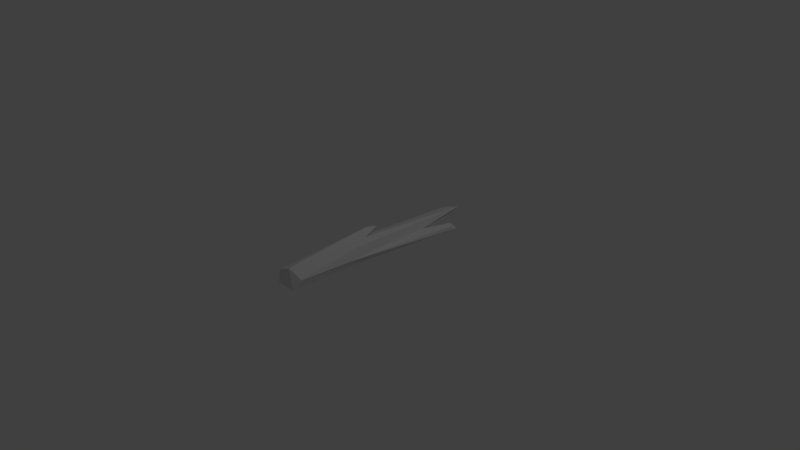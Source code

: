 # Source: driftwood_2.blend  (saved by Blender 3.3.6; exported with 4.5.12 LTS)
import bpy
from mathutils import Matrix  # noqa: F401  (used for matrix-valued properties, if any)

bpy.ops.wm.read_factory_settings(use_empty=True)
scene = bpy.context.scene
scene.name = 'Scene'

# ---- collections
col_collection_1 = bpy.data.collections.new('Collection 1'); scene.collection.children.link(col_collection_1)

# ---- world
world_world = bpy.data.worlds.new('World'); scene.world = world_world
world_world.color = (0.05088, 0.05088, 0.05088)
world_world.use_sun_shadow = False
world_world.sun_shadow_jitter_overblur = 0.0
world_world.cycles.sampling_method = 'MANUAL'

# ---- cameras
cam_camera = bpy.data.cameras.new('Camera')
cam_camera.clip_end = 100.0
cam_camera.lens = 35.0
cam_camera.sensor_width = 32.0
cam_camera.sensor_height = 18.0
cam_camera.ortho_scale = 7.314
cam_camera.dof.focus_distance = 0.0

# ---- lights
light_lamp = bpy.data.lights.new('Lamp', 'POINT')
light_lamp.transmission_factor = 0.0
light_lamp.cutoff_distance = 30.0
light_lamp.energy = 100.0
light_lamp.shadow_buffer_clip_start = 1.001
light_lamp.shadow_soft_size = 0.1
light_lamp.shadow_maximum_resolution = 0.006
light_lamp.use_absolute_resolution = True

# ---- meshes
me_cylinder = bpy.data.meshes.new('Cylinder')
me_cylinder.from_pydata([(-0.08245, 0.1667, -1.466), (0.02612, 0.2826, 0.0759), (0.08839, 0.2008, -1.561), (0.1144, 0.246, 0.3359), (0.1308, 0.12, -0.8377), (0.1553, 0.1128, 0.4204), (0.1189, 0.0304, -0.8262), (0.1052, 0.0009861, 0.1187), (0.000494, 0.03118, -1.054), (-0.04046, 0.01384, -0.3683), (-0.1177, 0.105, -0.9107), (-0.136, 0.1341, 0.456), (-0.1165, 0.227, 0.03035), (-0.005305, 0.27, 1.262), (0.1415, 0.1383, 1.195), (0.08716, 0.006337, 1.282), (-0.1064, 0.06925, 1.34), (-0.1313, 0.2195, 1.299), (0.03714, 0.1045, -1.459), (-0.04953, 0.3251, -0.1819), (-0.1087, 0.322, -0.1147), (-0.06622, 0.3559, -0.006909), (0.217, 0.09226, -1.277), (0.2514, 0.05702, -1.233), (0.2066, 0.03018, -1.335), (0.2656, 0.003986, -1.351)], [], [(1, 2, 0), (2, 5, 4), (7, 8, 6), (8, 11, 10), (3, 14, 5), (4, 18, 2), (11, 9, 16), (7, 14, 15), (11, 17, 12), (9, 15, 16), (13, 16, 15), (2, 18, 0), (12, 0, 10), (8, 18, 6), (10, 18, 8), (1, 21, 13), (19, 20, 21), (12, 19, 1), (17, 21, 20), (6, 25, 7), (22, 25, 24), (6, 22, 24), (5, 25, 23), (4, 23, 22), (1, 3, 2), (2, 3, 5), (7, 9, 8), (8, 9, 11), (3, 13, 14), (10, 11, 12), (12, 1, 0), (4, 6, 18), (16, 17, 11), (3, 1, 13), (7, 5, 14), (9, 7, 15), (14, 13, 15), (17, 16, 13), (10, 0, 18), (1, 19, 21), (12, 20, 19), (12, 17, 20), (17, 13, 21), (6, 24, 25), (22, 23, 25), (6, 4, 22), (5, 7, 25), (4, 5, 23)])
_uv = me_cylinder.uv_layers.new(name='UVMap')
_uv.uv.foreach_set('vector', [0.2837, 0.4271, 0.3129, 0.971, 0.2707, 0.9489, 0.3129, 0.971, 0.374, 0.2943, 0.3525, 0.739, 0.1984, 0.6037, 0.1256, 0.2115, 0.1743, 0.2781, 0.1256, 0.2115, 0.1011, 0.7401, 0.08195, 0.2637, 0.322, 0.3235, 0.3692, 0.04065, 0.374, 0.2943, 0.3525, 0.739, 0.3328, 0.9561, 0.3129, 0.971, 0.1011, 0.7401, 0.138, 0.4477, 0.1393, 0.9565, 0.421, 0.4017, 0.3692, 0.04065, 0.415, 0.0009566, 0.1011, 0.7401, 0.1033, 0.9511, 0.05396, 0.5976, 0.138, 0.4477, 0.211, 1.0, 0.1393, 0.9565, 0.07007, 0.9993, 0.1393, 0.9565, 0.211, 1.0, 0.1019, 0.0, 0.1084, 0.06132, 0.05283, 0.06565, 0.05396, 0.5976, 0.05283, 0.06565, 0.08195, 0.2637, 0.1256, 0.2115, 0.1084, 0.06132, 0.1743, 0.2781, 0.08195, 0.2637, 0.1084, 0.06132, 0.1256, 0.2115, 0.2837, 0.4271, 0.2336, 0.4335, 0.3092, 0.0, 0.007963, 0.5429, 0.01599, 0.5694, 0.0, 0.5976, 0.2446, 0.4754, 0.211, 0.4658, 0.2837, 0.4271, 0.1033, 0.9511, 0.0, 0.5976, 0.01599, 0.5694, 0.1743, 0.2781, 0.211, 0.09343, 0.1984, 0.6037, 0.1665, 0.1154, 0.211, 0.09343, 0.1906, 0.1144, 0.1743, 0.2781, 0.1665, 0.1154, 0.1906, 0.1144, 0.374, 0.2943, 0.421, 0.8997, 0.4051, 0.8696, 0.3525, 0.739, 0.4051, 0.8696, 0.3948, 0.8812, 0.2837, 0.4271, 0.322, 0.3235, 0.3129, 0.971, 0.3129, 0.971, 0.322, 0.3235, 0.374, 0.2943, 0.1984, 0.6037, 0.138, 0.4477, 0.1256, 0.2115, 0.1256, 0.2115, 0.138, 0.4477, 0.1011, 0.7401, 0.322, 0.3235, 0.3092, 0.0, 0.3692, 0.04065, 0.08195, 0.2637, 0.1011, 0.7401, 0.05396, 0.5976, 0.2446, 0.4754, 0.2837, 0.4271, 0.2707, 0.9489, 0.3525, 0.739, 0.3647, 0.8289, 0.3328, 0.9561, 0.1393, 0.9565, 0.1033, 0.9511, 0.1011, 0.7401, 0.322, 0.3235, 0.2837, 0.4271, 0.3092, 0.0, 0.421, 0.4017, 0.374, 0.2943, 0.3692, 0.04065, 0.138, 0.4477, 0.1984, 0.6037, 0.211, 1.0, 0.3692, 0.04065, 0.3092, 0.0, 0.415, 0.0009566, 0.1033, 0.9511, 0.1393, 0.9565, 0.07007, 0.9993, 0.08195, 0.2637, 0.05283, 0.06565, 0.1084, 0.06132, 0.2837, 0.4271, 0.211, 0.4658, 0.2336, 0.4335, 0.05396, 0.5976, 0.01599, 0.5694, 0.007963, 0.5429, 0.05396, 0.5976, 0.1033, 0.9511, 0.01599, 0.5694, 0.1033, 0.9511, 0.07007, 0.9993, 0.0, 0.5976, 0.1743, 0.2781, 0.1906, 0.1144, 0.211, 0.09343, 0.3948, 0.8812, 0.4051, 0.8696, 0.421, 0.8997, 0.3647, 0.8289, 0.3525, 0.739, 0.3948, 0.8812, 0.374, 0.2943, 0.421, 0.4017, 0.421, 0.8997, 0.3525, 0.739, 0.374, 0.2943, 0.4051, 0.8696])
me_cylinder.use_remesh_preserve_volume = False
me_cylinder.use_remesh_preserve_attributes = False
me_cylinder.use_mirror_vertex_groups = False
me_cylinder.update()

# ---- objects
ob_cylinder = bpy.data.objects.new('Cylinder', me_cylinder)
ob_lamp = bpy.data.objects.new('Lamp', light_lamp)
ob_camera = bpy.data.objects.new('Camera', cam_camera)

# ---- transforms, parenting, visibility, modifiers, constraints
ob_cylinder.location = (0.0, 0.0, 0.0)
ob_cylinder.rotation_euler = (1.571, 0.0, 0.0)
ob_cylinder.lineart.crease_threshold = 0.0
ob_lamp.location = (4.076, 1.005, 5.904)
ob_lamp.rotation_euler = (0.6503, 0.05522, 1.866)
ob_lamp.lock_rotations_4d = False
ob_lamp.empty_display_type = 'ARROWS'
ob_lamp.color = (0.0, 0.0, 0.0, 0.0)
ob_lamp.lineart.crease_threshold = 0.0
ob_camera.location = (7.481, -6.508, 5.344)
ob_camera.rotation_euler = (1.109, 0.0, 0.8149)
ob_camera.lock_rotations_4d = False
ob_camera.empty_display_type = 'ARROWS'
ob_camera.color = (0.0, 0.0, 0.0, 0.0)
ob_camera.display_type = 'WIRE'
ob_camera.lineart.crease_threshold = 0.0

# ---- collection membership
col_collection_1.objects.link(ob_cylinder)
col_collection_1.objects.link(ob_lamp)
col_collection_1.objects.link(ob_camera)

# ---- scene / render settings (as saved in the file)
scene.camera = ob_camera
scene.frame_start = 1; scene.frame_end = 250; scene.frame_set(1)
scene.render.engine = 'CYCLES'
scene.render.resolution_percentage = 50
scene.render.dither_intensity = 0.0
scene.cycles.use_denoising = False
scene.cycles.samples = 128
scene.cycles.sampling_pattern = 'TABULATED_SOBOL'
scene.cycles.use_adaptive_sampling = False
scene.cycles.use_light_tree = False
scene.cycles.blur_glossy = 0.0
scene.cycles.sample_clamp_indirect = 0.0
scene.view_settings.view_transform = 'Standard'
bpy.context.view_layer.update()

